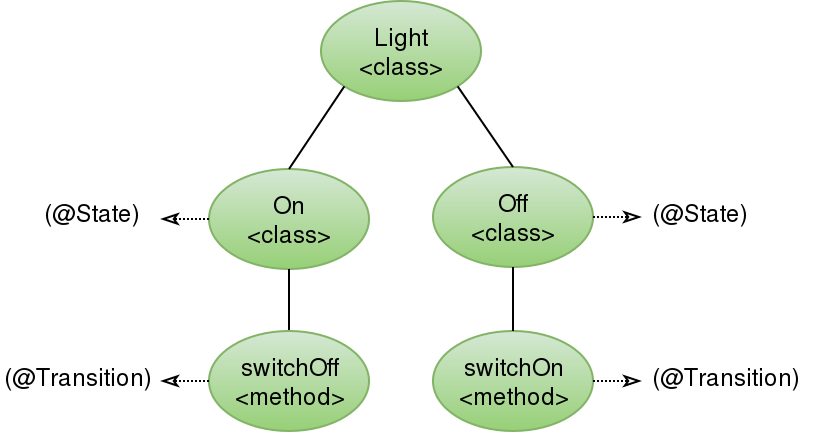

The diagram above was exported from draw.io. Its source (the exported page's mxGraphModel, read from the mxfile embedded in the PNG):
<mxGraphModel dx="370" dy="310" grid="1" gridSize="10" guides="1" tooltips="1" connect="1" arrows="1" fold="1" page="1" pageScale="1" pageWidth="826" pageHeight="1169" background="#ffffff" math="0" shadow="0">
  <root>
    <mxCell id="0" />
    <mxCell id="1" parent="0" />
    <mxCell id="2" value="Light&lt;br&gt;&amp;lt;class&amp;gt;&lt;br&gt;" style="ellipse;whiteSpace=wrap;html=1;plain-green" vertex="1" parent="1">
      <mxGeometry x="270" y="70" width="80" height="50" as="geometry" />
    </mxCell>
    <mxCell id="4" value="On&lt;br&gt;&amp;lt;class&amp;gt;&lt;br&gt;" style="ellipse;whiteSpace=wrap;html=1;plain-green" vertex="1" parent="1">
      <mxGeometry x="214" y="154" width="80" height="50" as="geometry" />
    </mxCell>
    <mxCell id="5" value="Off&lt;br&gt;&amp;lt;class&amp;gt;&lt;br&gt;" style="ellipse;whiteSpace=wrap;html=1;plain-green" vertex="1" parent="1">
      <mxGeometry x="326" y="153" width="80" height="50" as="geometry" />
    </mxCell>
    <mxCell id="7" value="" style="endArrow=none;html=1;entryX=0.5;entryY=0;exitX=0;exitY=1;endFill=0;" edge="1" parent="1" source="2" target="4">
      <mxGeometry width="50" height="50" relative="1" as="geometry">
        <mxPoint x="100" y="60" as="sourcePoint" />
        <mxPoint x="150" y="10" as="targetPoint" />
      </mxGeometry>
    </mxCell>
    <mxCell id="8" value="" style="endArrow=none;html=1;entryX=0.5;entryY=0;exitX=1;exitY=1;endFill=0;" edge="1" parent="1" source="2" target="5">
      <mxGeometry width="50" height="50" relative="1" as="geometry">
        <mxPoint x="291.4761904761905" y="122.71428571428567" as="sourcePoint" />
        <mxPoint x="260.04761904761904" y="179.85714285714278" as="targetPoint" />
      </mxGeometry>
    </mxCell>
    <mxCell id="9" value="" style="endArrow=classicThin;html=1;exitX=1;exitY=0.5;dashed=1;dashPattern=1 1;endFill=0;" edge="1" parent="1" source="5">
      <mxGeometry width="50" height="50" relative="1" as="geometry">
        <mxPoint x="160" y="60" as="sourcePoint" />
        <mxPoint x="430" y="178" as="targetPoint" />
      </mxGeometry>
    </mxCell>
    <mxCell id="10" value="(@State)&lt;br&gt;" style="text;html=1;resizable=0;points=[];autosize=1;align=left;verticalAlign=top;spacingTop=-4;" vertex="1" parent="1">
      <mxGeometry x="434" y="167" width="60" height="20" as="geometry" />
    </mxCell>
    <mxCell id="11" value="" style="endArrow=classicThin;html=1;exitX=0;exitY=0.5;dashed=1;dashPattern=1 1;endFill=0;" edge="1" parent="1" source="4">
      <mxGeometry width="50" height="50" relative="1" as="geometry">
        <mxPoint x="416" y="188" as="sourcePoint" />
        <mxPoint x="190" y="179" as="targetPoint" />
      </mxGeometry>
    </mxCell>
    <mxCell id="12" value="(@State)" style="text;html=1;resizable=0;points=[];autosize=1;align=left;verticalAlign=top;spacingTop=-4;" vertex="1" parent="1">
      <mxGeometry x="130" y="167" width="60" height="20" as="geometry" />
    </mxCell>
    <mxCell id="13" value="" style="endArrow=none;html=1;entryX=0.5;entryY=0;exitX=0.5;exitY=1;endFill=0;" edge="1" target="14" parent="1" source="4">
      <mxGeometry width="50" height="50" relative="1" as="geometry">
        <mxPoint x="225.42857142857144" y="198.57142857142856" as="sourcePoint" />
        <mxPoint x="94" y="96" as="targetPoint" />
      </mxGeometry>
    </mxCell>
    <mxCell id="14" value="switchOff&lt;br&gt;&amp;lt;method&amp;gt;&lt;br&gt;" style="ellipse;whiteSpace=wrap;html=1;plain-green" vertex="1" parent="1">
      <mxGeometry x="214" y="235" width="80" height="50" as="geometry" />
    </mxCell>
    <mxCell id="15" value="switchOn&lt;br&gt;&amp;lt;method&amp;gt;&lt;br&gt;" style="ellipse;whiteSpace=wrap;html=1;plain-green" vertex="1" parent="1">
      <mxGeometry x="326" y="235" width="80" height="50" as="geometry" />
    </mxCell>
    <mxCell id="16" value="" style="endArrow=none;html=1;entryX=0.5;entryY=0;exitX=0.5;exitY=1;endFill=0;" edge="1" target="15" parent="1" source="5">
      <mxGeometry width="50" height="50" relative="1" as="geometry">
        <mxPoint x="392.57142857142856" y="198.57142857142856" as="sourcePoint" />
        <mxPoint x="314.04761904761904" y="265.8571428571428" as="targetPoint" />
      </mxGeometry>
    </mxCell>
    <mxCell id="17" value="" style="endArrow=classicThin;html=1;exitX=1;exitY=0.5;dashed=1;dashPattern=1 1;endFill=0;" edge="1" source="15" parent="1">
      <mxGeometry width="50" height="50" relative="1" as="geometry">
        <mxPoint x="214" y="146" as="sourcePoint" />
        <mxPoint x="430" y="260" as="targetPoint" />
      </mxGeometry>
    </mxCell>
    <mxCell id="18" value="" style="endArrow=classicThin;html=1;exitX=0;exitY=0.5;dashed=1;dashPattern=1 1;endFill=0;" edge="1" source="14" parent="1">
      <mxGeometry width="50" height="50" relative="1" as="geometry">
        <mxPoint x="360" y="274" as="sourcePoint" />
        <mxPoint x="190" y="260" as="targetPoint" />
      </mxGeometry>
    </mxCell>
    <mxCell id="19" value="(@Transition)&lt;br&gt;" style="text;html=1;resizable=0;points=[];autosize=1;align=left;verticalAlign=top;spacingTop=-4;" vertex="1" parent="1">
      <mxGeometry x="434" y="249" width="90" height="20" as="geometry" />
    </mxCell>
    <mxCell id="21" value="(@Transition)&lt;br&gt;" style="text;html=1;resizable=0;points=[];autosize=1;align=left;verticalAlign=top;spacingTop=-4;" vertex="1" parent="1">
      <mxGeometry x="110" y="249" width="90" height="20" as="geometry" />
    </mxCell>
  </root>
</mxGraphModel>